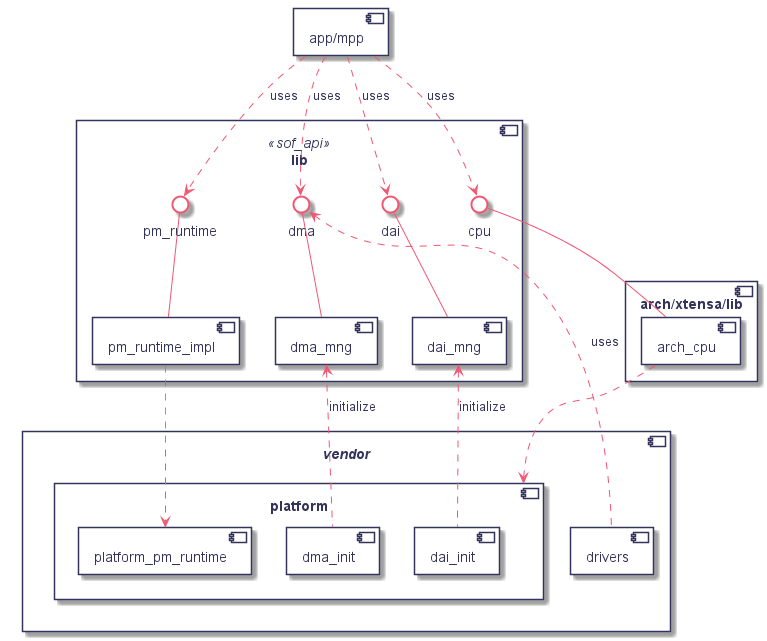

The diagram above was rendered by PlantUML. Its source (embedded in the PNG):
@startuml
hidefootbox
skinparam componentStyle uml2

skinparam defaultFontColor	#33335b

skinparam rectangle {
	color		#d6d6de
	backgroundColor	#ffffff
}

skinparam queue {
	color		#d6d6de
	backgroundColor	#ffffff
}

skinparam component {
	backgroundColor	#ffffff
	borderColor	#33335b
	arrowColor	#f05772
}

skinparam interface {
	backgroundColor	#ffffff
	borderColor	#f05772
}

skinparam class {
	backgroundColor	#ffffff
	borderColor	#33335b
	arrowColor	#f05772
}
skinparam stereotypeCBackgroundColor	#6fccdd

skinparam sequence {
	arrowColor		#4a4a86
	lifeLineBorderColor	#f05772
	groupBorderColor	#a1a1ca
	boxBorderColor		#a1a1ca
	dividerBorderColor	#d6d6de
	dividerBorderThickness	1
}
skinparam participant {
	borderColor		#33335b
	backgroundColor		#ffffff
}
skinparam actor {
	borderColor		#33335b
	backgroundColor		#ffffff
}

skinparam state {
	borderColor		#33335b
	backgroundColor		#ffffff
}

skinparam node {
	backgroundColor		#ffffff
}

skinparam note {
	backgroundColor 	#f6ed80
	borderColor		#d6d6de
}

skinparam activity {
	borderColor		#33335b
	backgroundColor		#ffffff
}

skinparam activityDiamond {
	borderColor		#33335b
	backgroundColor		#ffffff
}

skinparam arrowColor	#f05772
skinparam maxMessageSize 400
skinparam BoxPadding 4
component "app/mpp" as app

component lib <<sof_api>> {
	interface cpu
	interface dai
	interface dma
	interface pm_runtime

	component dai_mng
	dai_mng -up- dai
	component dma_mng
	dma_mng -up- dma
	component pm_runtime_impl
	pm_runtime_impl -up- pm_runtime
}

app .down.> dai : uses
app .down.> dma : uses
app .down.> pm_runtime : uses
app .down.> cpu : uses

component "arch/xtensa/lib" as arch_xtensa {
	component arch_cpu
}
arch_cpu -up- cpu

component <i>vendor</i> {
	component platform {
		component dai_init
		dai_init .up.> dai_mng : initialize
		component dma_init
		dma_init .up.> dma_mng : initialize
		component platform_pm_runtime
	}
	component drivers
	drivers .up.> dma : uses
}
arch_cpu .down.> platform
pm_runtime_impl .down.> platform_pm_runtime

@enduml